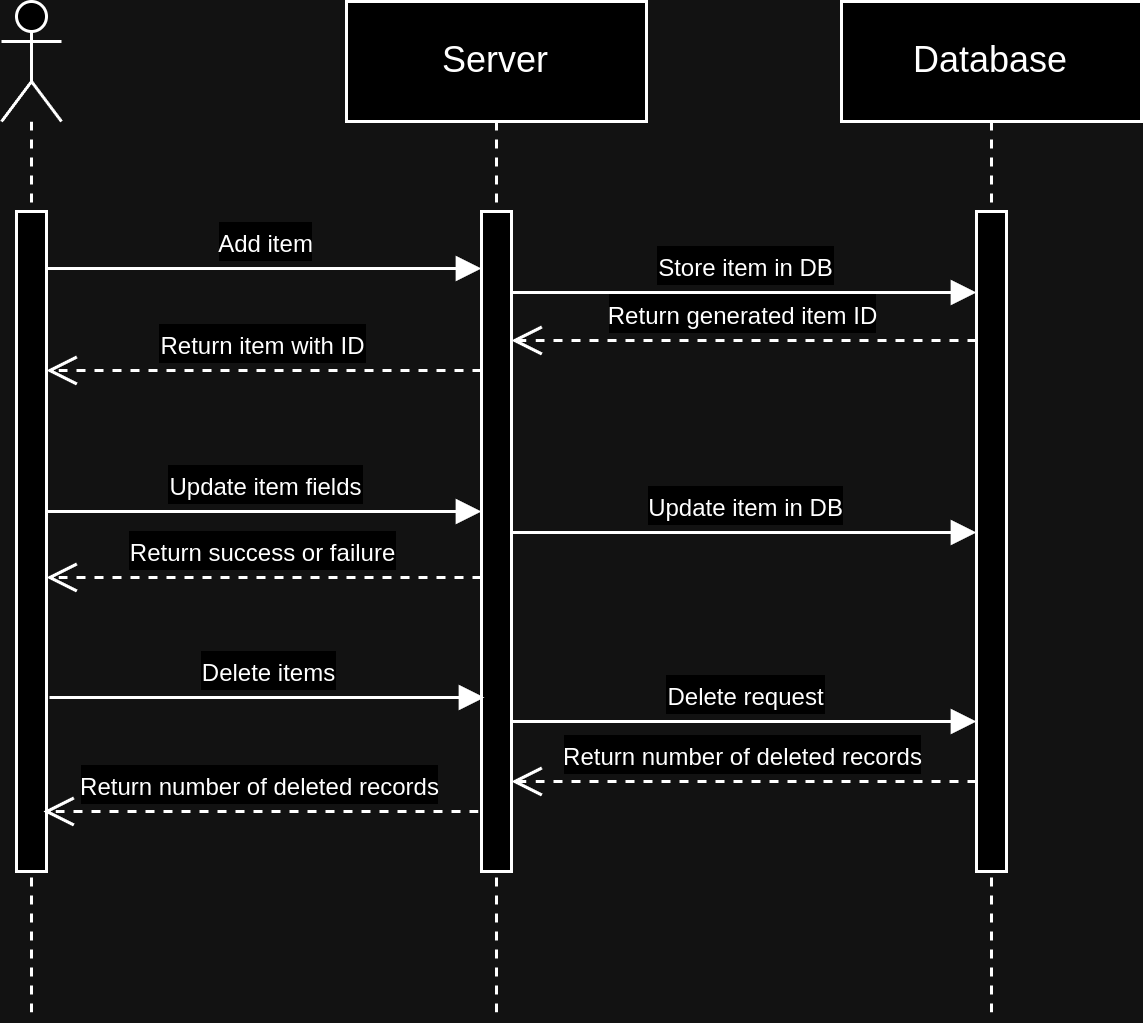

The diagram above was exported from draw.io. Its source (the exported page's mxGraphModel, read from the mxfile embedded in the PNG):
<mxGraphModel dx="638" dy="384" grid="1" gridSize="10" guides="1" tooltips="1" connect="1" arrows="1" fold="1" page="1" pageScale="1" pageWidth="827" pageHeight="1169" math="0" shadow="0">
  <root>
    <mxCell id="0" />
    <mxCell id="1" parent="0" />
    <mxCell id="4q9lah2tgBsX9RZc6Aao-2" value="" style="shape=umlLifeline;perimeter=lifelinePerimeter;whiteSpace=wrap;html=1;container=1;dropTarget=0;collapsible=0;recursiveResize=0;outlineConnect=0;portConstraint=eastwest;newEdgeStyle={&quot;curved&quot;:0,&quot;rounded&quot;:0};participant=umlActor;" vertex="1" parent="1">
      <mxGeometry x="100" y="80" width="20" height="340" as="geometry" />
    </mxCell>
    <mxCell id="4q9lah2tgBsX9RZc6Aao-6" value="" style="html=1;points=[[0,0,0,0,5],[0,1,0,0,-5],[1,0,0,0,5],[1,1,0,0,-5]];perimeter=orthogonalPerimeter;outlineConnect=0;targetShapes=umlLifeline;portConstraint=eastwest;newEdgeStyle={&quot;curved&quot;:0,&quot;rounded&quot;:0};" vertex="1" parent="4q9lah2tgBsX9RZc6Aao-2">
      <mxGeometry x="5" y="70" width="10" height="220" as="geometry" />
    </mxCell>
    <mxCell id="4q9lah2tgBsX9RZc6Aao-3" value="Server" style="shape=umlLifeline;perimeter=lifelinePerimeter;whiteSpace=wrap;html=1;container=1;dropTarget=0;collapsible=0;recursiveResize=0;outlineConnect=0;portConstraint=eastwest;newEdgeStyle={&quot;curved&quot;:0,&quot;rounded&quot;:0};" vertex="1" parent="1">
      <mxGeometry x="215" y="80" width="100" height="340" as="geometry" />
    </mxCell>
    <mxCell id="4q9lah2tgBsX9RZc6Aao-5" value="" style="html=1;points=[[0,0,0,0,5],[0,1,0,0,-5],[1,0,0,0,5],[1,1,0,0,-5]];perimeter=orthogonalPerimeter;outlineConnect=0;targetShapes=umlLifeline;portConstraint=eastwest;newEdgeStyle={&quot;curved&quot;:0,&quot;rounded&quot;:0};" vertex="1" parent="4q9lah2tgBsX9RZc6Aao-3">
      <mxGeometry x="45" y="70" width="10" height="220" as="geometry" />
    </mxCell>
    <mxCell id="4q9lah2tgBsX9RZc6Aao-4" value="Database" style="shape=umlLifeline;perimeter=lifelinePerimeter;whiteSpace=wrap;html=1;container=1;dropTarget=0;collapsible=0;recursiveResize=0;outlineConnect=0;portConstraint=eastwest;newEdgeStyle={&quot;curved&quot;:0,&quot;rounded&quot;:0};" vertex="1" parent="1">
      <mxGeometry x="380" y="80" width="100" height="340" as="geometry" />
    </mxCell>
    <mxCell id="4q9lah2tgBsX9RZc6Aao-7" value="" style="html=1;points=[[0,0,0,0,5],[0,1,0,0,-5],[1,0,0,0,5],[1,1,0,0,-5]];perimeter=orthogonalPerimeter;outlineConnect=0;targetShapes=umlLifeline;portConstraint=eastwest;newEdgeStyle={&quot;curved&quot;:0,&quot;rounded&quot;:0};" vertex="1" parent="4q9lah2tgBsX9RZc6Aao-4">
      <mxGeometry x="45" y="70" width="10" height="220" as="geometry" />
    </mxCell>
    <mxCell id="4q9lah2tgBsX9RZc6Aao-8" value="&lt;font style=&quot;font-size: 8px;&quot;&gt;Add item&lt;/font&gt;" style="html=1;verticalAlign=bottom;endArrow=block;curved=0;rounded=0;" edge="1" parent="1">
      <mxGeometry width="80" relative="1" as="geometry">
        <mxPoint x="115" y="169" as="sourcePoint" />
        <mxPoint x="260" y="169" as="targetPoint" />
      </mxGeometry>
    </mxCell>
    <mxCell id="4q9lah2tgBsX9RZc6Aao-9" value="&lt;font style=&quot;font-size: 8px;&quot;&gt;Store item in DB&lt;/font&gt;" style="html=1;verticalAlign=bottom;endArrow=block;curved=0;rounded=0;" edge="1" parent="1">
      <mxGeometry width="80" relative="1" as="geometry">
        <mxPoint x="270" y="177" as="sourcePoint" />
        <mxPoint x="425" y="177" as="targetPoint" />
      </mxGeometry>
    </mxCell>
    <mxCell id="4q9lah2tgBsX9RZc6Aao-10" value="&lt;font style=&quot;font-size: 8px;&quot;&gt;Return generated item ID&lt;/font&gt;" style="html=1;verticalAlign=bottom;endArrow=open;dashed=1;endSize=8;curved=0;rounded=0;" edge="1" parent="1">
      <mxGeometry relative="1" as="geometry">
        <mxPoint x="425" y="193" as="sourcePoint" />
        <mxPoint x="270" y="193" as="targetPoint" />
      </mxGeometry>
    </mxCell>
    <mxCell id="4q9lah2tgBsX9RZc6Aao-11" value="&lt;font style=&quot;font-size: 8px;&quot;&gt;Return item with ID&lt;/font&gt;" style="html=1;verticalAlign=bottom;endArrow=open;dashed=1;endSize=8;curved=0;rounded=0;" edge="1" parent="1">
      <mxGeometry relative="1" as="geometry">
        <mxPoint x="260" y="203" as="sourcePoint" />
        <mxPoint x="115" y="203" as="targetPoint" />
      </mxGeometry>
    </mxCell>
    <mxCell id="4q9lah2tgBsX9RZc6Aao-12" value="&lt;font style=&quot;font-size: 8px;&quot;&gt;Update item fields&lt;/font&gt;" style="html=1;verticalAlign=bottom;endArrow=block;curved=0;rounded=0;" edge="1" parent="1">
      <mxGeometry width="80" relative="1" as="geometry">
        <mxPoint x="115" y="250" as="sourcePoint" />
        <mxPoint x="260" y="250" as="targetPoint" />
      </mxGeometry>
    </mxCell>
    <mxCell id="4q9lah2tgBsX9RZc6Aao-13" value="&lt;font style=&quot;font-size: 8px;&quot;&gt;Update item in DB&lt;/font&gt;" style="html=1;verticalAlign=bottom;endArrow=block;curved=0;rounded=0;" edge="1" parent="1">
      <mxGeometry width="80" relative="1" as="geometry">
        <mxPoint x="270" y="257" as="sourcePoint" />
        <mxPoint x="425" y="257" as="targetPoint" />
      </mxGeometry>
    </mxCell>
    <mxCell id="4q9lah2tgBsX9RZc6Aao-16" value="&lt;font style=&quot;font-size: 8px;&quot;&gt;Return success or failure&lt;/font&gt;" style="html=1;verticalAlign=bottom;endArrow=open;dashed=1;endSize=8;curved=0;rounded=0;" edge="1" parent="1">
      <mxGeometry relative="1" as="geometry">
        <mxPoint x="260" y="272" as="sourcePoint" />
        <mxPoint x="115" y="272" as="targetPoint" />
      </mxGeometry>
    </mxCell>
    <mxCell id="4q9lah2tgBsX9RZc6Aao-17" value="&lt;font style=&quot;font-size: 8px;&quot;&gt;Delete items&lt;/font&gt;" style="html=1;verticalAlign=bottom;endArrow=block;curved=0;rounded=0;" edge="1" parent="1">
      <mxGeometry width="80" relative="1" as="geometry">
        <mxPoint x="116" y="312" as="sourcePoint" />
        <mxPoint x="261" y="312" as="targetPoint" />
      </mxGeometry>
    </mxCell>
    <mxCell id="4q9lah2tgBsX9RZc6Aao-18" value="&lt;span style=&quot;font-size: 8px;&quot;&gt;Delete request&lt;/span&gt;" style="html=1;verticalAlign=bottom;endArrow=block;curved=0;rounded=0;" edge="1" parent="1">
      <mxGeometry width="80" relative="1" as="geometry">
        <mxPoint x="270" y="320" as="sourcePoint" />
        <mxPoint x="425" y="320" as="targetPoint" />
      </mxGeometry>
    </mxCell>
    <mxCell id="4q9lah2tgBsX9RZc6Aao-19" value="&lt;font style=&quot;font-size: 8px;&quot;&gt;Return number of deleted records&lt;/font&gt;" style="html=1;verticalAlign=bottom;endArrow=open;dashed=1;endSize=8;curved=0;rounded=0;" edge="1" parent="1">
      <mxGeometry relative="1" as="geometry">
        <mxPoint x="425" y="340" as="sourcePoint" />
        <mxPoint x="270" y="340" as="targetPoint" />
      </mxGeometry>
    </mxCell>
    <mxCell id="4q9lah2tgBsX9RZc6Aao-20" value="&lt;span style=&quot;font-size: 8px;&quot;&gt;Return number of deleted records&lt;/span&gt;" style="html=1;verticalAlign=bottom;endArrow=open;dashed=1;endSize=8;curved=0;rounded=0;" edge="1" parent="1">
      <mxGeometry relative="1" as="geometry">
        <mxPoint x="259" y="350" as="sourcePoint" />
        <mxPoint x="114" y="350" as="targetPoint" />
      </mxGeometry>
    </mxCell>
  </root>
</mxGraphModel>